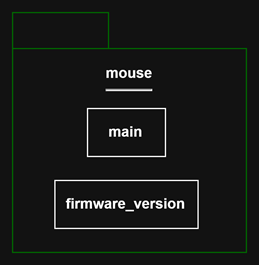

The diagram above was exported from draw.io. Its source (the exported page's mxGraphModel, read from the mxfile embedded in the PNG):
<mxGraphModel dx="1042" dy="626" grid="1" gridSize="10" guides="1" tooltips="1" connect="1" arrows="1" fold="1" page="1" pageScale="1" pageWidth="850" pageHeight="1100" math="0" shadow="0">
  <root>
    <mxCell id="0" />
    <mxCell id="1" parent="0" />
    <mxCell id="FzMj9YHM02U9zmCkXGpc-1" parent="1" style="shape=folder;fontStyle=1;tabWidth=80;tabHeight=30;tabPosition=left;html=1;boundedLbl=1;whiteSpace=wrap;strokeColor=#006600;" value="&lt;div&gt;mouse&lt;/div&gt;&lt;div&gt;&lt;hr&gt;&lt;br&gt;&lt;/div&gt;&lt;div&gt;&lt;br&gt;&lt;/div&gt;&lt;div&gt;&lt;br&gt;&lt;/div&gt;&lt;div&gt;&lt;br&gt;&lt;/div&gt;&lt;div&gt;&lt;br&gt;&lt;/div&gt;&lt;div&gt;&lt;br&gt;&lt;/div&gt;&lt;div&gt;&lt;br&gt;&lt;/div&gt;&lt;div&gt;&lt;br&gt;&lt;/div&gt;" vertex="1">
      <mxGeometry height="200" width="195" x="340" y="410" as="geometry" />
    </mxCell>
    <mxCell id="FzMj9YHM02U9zmCkXGpc-2" parent="1" style="rounded=0;whiteSpace=wrap;html=1;" value="&lt;b&gt;main&lt;/b&gt;" vertex="1">
      <mxGeometry height="40" width="65" x="402.49" y="490" as="geometry" />
    </mxCell>
    <mxCell id="FzMj9YHM02U9zmCkXGpc-3" parent="1" style="rounded=0;whiteSpace=wrap;html=1;" value="&lt;b&gt;firmware_version&lt;/b&gt;" vertex="1">
      <mxGeometry height="40" width="119.38" x="375.29999999999995" y="550" as="geometry" />
    </mxCell>
  </root>
</mxGraphModel>